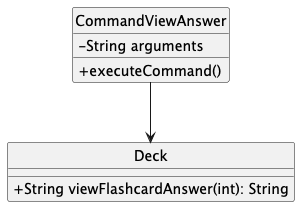

The diagram above was rendered by PlantUML. Its source (embedded in the PNG):
@startuml
hide circle
skinparam classAttributeIconSize 0
class CommandViewAnswer {
  - String arguments
  + executeCommand()
}

class Deck {
  + String viewFlashcardAnswer(int): String
}

CommandViewAnswer --> Deck
@enduml